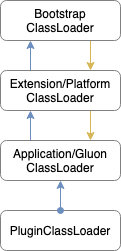

The diagram above was exported from draw.io. Its source (the exported page's mxGraphModel, read from the mxfile embedded in the PNG):
<mxGraphModel dx="786" dy="457" grid="1" gridSize="10" guides="1" tooltips="1" connect="1" arrows="1" fold="1" page="1" pageScale="1" pageWidth="850" pageHeight="1100" math="0" shadow="0">
  <root>
    <mxCell id="0" />
    <mxCell id="1" parent="0" />
    <mxCell id="GKtJ1Weqmi5MuI0A6qV6-1" style="edgeStyle=none;rounded=0;orthogonalLoop=1;jettySize=auto;html=1;exitX=0.75;exitY=1;exitDx=0;exitDy=0;entryX=0.75;entryY=0;entryDx=0;entryDy=0;endArrow=classic;endFill=1;fillColor=#fff2cc;strokeColor=#d6b656;" parent="1" source="GKtJ1Weqmi5MuI0A6qV6-2" target="GKtJ1Weqmi5MuI0A6qV6-5" edge="1">
      <mxGeometry relative="1" as="geometry" />
    </mxCell>
    <mxCell id="GKtJ1Weqmi5MuI0A6qV6-2" value="Bootstrap&lt;br&gt;ClassLoader" style="rounded=1;whiteSpace=wrap;html=1;fillColor=#FFFFFF;fontColor=#000000;strokeColor=#808080;" parent="1" vertex="1">
      <mxGeometry x="280" y="100" width="120" height="40" as="geometry" />
    </mxCell>
    <mxCell id="GKtJ1Weqmi5MuI0A6qV6-3" style="edgeStyle=none;rounded=0;orthogonalLoop=1;jettySize=auto;html=1;exitX=0.25;exitY=0;exitDx=0;exitDy=0;entryX=0.25;entryY=1;entryDx=0;entryDy=0;endArrow=classic;endFill=1;fillColor=#dae8fc;strokeColor=#6c8ebf;" parent="1" source="GKtJ1Weqmi5MuI0A6qV6-5" target="GKtJ1Weqmi5MuI0A6qV6-2" edge="1">
      <mxGeometry relative="1" as="geometry" />
    </mxCell>
    <mxCell id="GKtJ1Weqmi5MuI0A6qV6-4" style="edgeStyle=none;rounded=0;orthogonalLoop=1;jettySize=auto;html=1;exitX=0.75;exitY=1;exitDx=0;exitDy=0;entryX=0.75;entryY=0;entryDx=0;entryDy=0;endArrow=classic;endFill=1;fillColor=#fff2cc;strokeColor=#d6b656;" parent="1" source="GKtJ1Weqmi5MuI0A6qV6-5" target="GKtJ1Weqmi5MuI0A6qV6-8" edge="1">
      <mxGeometry relative="1" as="geometry" />
    </mxCell>
    <mxCell id="GKtJ1Weqmi5MuI0A6qV6-5" value="Extension/Platform&lt;br&gt;ClassLoader" style="rounded=1;whiteSpace=wrap;html=1;fillColor=#FFFFFF;fontColor=#000000;strokeColor=#808080;" parent="1" vertex="1">
      <mxGeometry x="280" y="170" width="120" height="40" as="geometry" />
    </mxCell>
    <mxCell id="GKtJ1Weqmi5MuI0A6qV6-6" style="edgeStyle=none;rounded=0;orthogonalLoop=1;jettySize=auto;html=1;exitX=0.25;exitY=0;exitDx=0;exitDy=0;entryX=0.25;entryY=1;entryDx=0;entryDy=0;endArrow=classic;endFill=1;fillColor=#dae8fc;strokeColor=#6c8ebf;" parent="1" source="GKtJ1Weqmi5MuI0A6qV6-8" target="GKtJ1Weqmi5MuI0A6qV6-5" edge="1">
      <mxGeometry relative="1" as="geometry" />
    </mxCell>
    <mxCell id="GKtJ1Weqmi5MuI0A6qV6-8" value="Application/Gluon&lt;br&gt;ClassLoader" style="rounded=1;whiteSpace=wrap;html=1;fillColor=#FFFFFF;fontColor=#000000;strokeColor=#808080;" parent="1" vertex="1">
      <mxGeometry x="280" y="240" width="120" height="40" as="geometry" />
    </mxCell>
    <mxCell id="GKtJ1Weqmi5MuI0A6qV6-10" value="PluginClassLoader" style="rounded=1;whiteSpace=wrap;html=1;fillColor=#FFFFFF;fontColor=#000000;strokeColor=#808080;" parent="1" vertex="1">
      <mxGeometry x="280" y="310" width="120" height="40" as="geometry" />
    </mxCell>
    <mxCell id="GKtJ1Weqmi5MuI0A6qV6-9" style="edgeStyle=none;rounded=0;orthogonalLoop=1;jettySize=auto;html=1;exitX=0.5;exitY=0;exitDx=0;exitDy=0;entryX=0.5;entryY=1;entryDx=0;entryDy=0;endArrow=classic;endFill=1;startArrow=oval;startFill=1;fillColor=#dae8fc;strokeColor=#6c8ebf;" parent="1" source="GKtJ1Weqmi5MuI0A6qV6-10" target="GKtJ1Weqmi5MuI0A6qV6-8" edge="1">
      <mxGeometry relative="1" as="geometry" />
    </mxCell>
  </root>
</mxGraphModel>